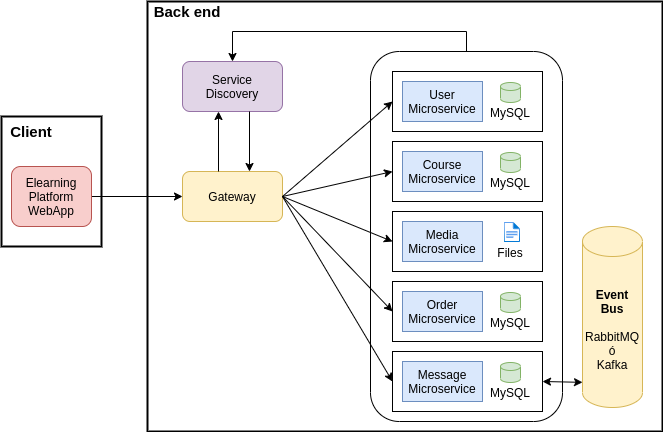

The diagram above was exported from draw.io. Its source (the exported page's mxGraphModel, read from the mxfile embedded in the PNG):
<mxGraphModel dx="764" dy="671" grid="1" gridSize="10" guides="1" tooltips="1" connect="1" arrows="1" fold="1" page="1" pageScale="1" pageWidth="850" pageHeight="1100" math="0" shadow="0">
  <root>
    <mxCell id="0" />
    <mxCell id="1" parent="0" />
    <mxCell id="iVZj3Pr1pggp9NwPiFVm-45" value="" style="rounded=0;whiteSpace=wrap;html=1;strokeWidth=2;" parent="1" vertex="1">
      <mxGeometry x="159" y="285" width="100" height="130" as="geometry" />
    </mxCell>
    <mxCell id="iVZj3Pr1pggp9NwPiFVm-35" value="" style="rounded=0;whiteSpace=wrap;html=1;strokeWidth=2;" parent="1" vertex="1">
      <mxGeometry x="305" y="170" width="515" height="430" as="geometry" />
    </mxCell>
    <mxCell id="iVZj3Pr1pggp9NwPiFVm-33" style="edgeStyle=orthogonalEdgeStyle;rounded=0;orthogonalLoop=1;jettySize=auto;html=1;exitX=0.5;exitY=0;exitDx=0;exitDy=0;entryX=0.5;entryY=0;entryDx=0;entryDy=0;" parent="1" source="iVZj3Pr1pggp9NwPiFVm-32" target="iVZj3Pr1pggp9NwPiFVm-28" edge="1">
      <mxGeometry relative="1" as="geometry" />
    </mxCell>
    <mxCell id="iVZj3Pr1pggp9NwPiFVm-32" value="" style="rounded=1;whiteSpace=wrap;html=1;" parent="1" vertex="1">
      <mxGeometry x="528" y="220" width="192" height="370" as="geometry" />
    </mxCell>
    <mxCell id="iVZj3Pr1pggp9NwPiFVm-6" value="" style="rounded=0;whiteSpace=wrap;html=1;" parent="1" vertex="1">
      <mxGeometry x="550" y="240" width="150" height="60" as="geometry" />
    </mxCell>
    <mxCell id="iVZj3Pr1pggp9NwPiFVm-1" value="Gateway" style="rounded=1;whiteSpace=wrap;html=1;fillColor=#fff2cc;strokeColor=#d6b656;" parent="1" vertex="1">
      <mxGeometry x="340" y="340" width="100" height="50" as="geometry" />
    </mxCell>
    <mxCell id="iVZj3Pr1pggp9NwPiFVm-2" value="User Microservice" style="rounded=0;whiteSpace=wrap;html=1;fillColor=#dae8fc;strokeColor=#6c8ebf;" parent="1" vertex="1">
      <mxGeometry x="560" y="250" width="80" height="40" as="geometry" />
    </mxCell>
    <mxCell id="iVZj3Pr1pggp9NwPiFVm-3" value="" style="shape=cylinder3;whiteSpace=wrap;html=1;boundedLbl=1;backgroundOutline=1;size=4;fillColor=#d5e8d4;strokeColor=#82b366;" parent="1" vertex="1">
      <mxGeometry x="658" y="251" width="20" height="20" as="geometry" />
    </mxCell>
    <mxCell id="iVZj3Pr1pggp9NwPiFVm-5" value="MySQL" style="text;html=1;strokeColor=none;fillColor=none;align=center;verticalAlign=middle;whiteSpace=wrap;rounded=0;" parent="1" vertex="1">
      <mxGeometry x="648" y="271" width="40" height="20" as="geometry" />
    </mxCell>
    <mxCell id="iVZj3Pr1pggp9NwPiFVm-7" value="" style="rounded=0;whiteSpace=wrap;html=1;" parent="1" vertex="1">
      <mxGeometry x="550" y="310" width="150" height="60" as="geometry" />
    </mxCell>
    <mxCell id="iVZj3Pr1pggp9NwPiFVm-8" value="Course Microservice" style="rounded=0;whiteSpace=wrap;html=1;fillColor=#dae8fc;strokeColor=#6c8ebf;" parent="1" vertex="1">
      <mxGeometry x="560" y="320" width="80" height="40" as="geometry" />
    </mxCell>
    <mxCell id="iVZj3Pr1pggp9NwPiFVm-9" value="" style="shape=cylinder3;whiteSpace=wrap;html=1;boundedLbl=1;backgroundOutline=1;size=4;fillColor=#d5e8d4;strokeColor=#82b366;" parent="1" vertex="1">
      <mxGeometry x="658" y="321" width="20" height="20" as="geometry" />
    </mxCell>
    <mxCell id="iVZj3Pr1pggp9NwPiFVm-10" value="MySQL" style="text;html=1;strokeColor=none;fillColor=none;align=center;verticalAlign=middle;whiteSpace=wrap;rounded=0;" parent="1" vertex="1">
      <mxGeometry x="648" y="341" width="40" height="20" as="geometry" />
    </mxCell>
    <mxCell id="iVZj3Pr1pggp9NwPiFVm-11" value="" style="rounded=0;whiteSpace=wrap;html=1;" parent="1" vertex="1">
      <mxGeometry x="550" y="380" width="150" height="60" as="geometry" />
    </mxCell>
    <mxCell id="iVZj3Pr1pggp9NwPiFVm-12" value="Media Microservice" style="rounded=0;whiteSpace=wrap;html=1;fillColor=#dae8fc;strokeColor=#6c8ebf;" parent="1" vertex="1">
      <mxGeometry x="560" y="390" width="80" height="40" as="geometry" />
    </mxCell>
    <mxCell id="iVZj3Pr1pggp9NwPiFVm-14" value="Files" style="text;html=1;strokeColor=none;fillColor=none;align=center;verticalAlign=middle;whiteSpace=wrap;rounded=0;" parent="1" vertex="1">
      <mxGeometry x="648" y="411" width="40" height="20" as="geometry" />
    </mxCell>
    <mxCell id="iVZj3Pr1pggp9NwPiFVm-15" value="" style="rounded=0;whiteSpace=wrap;html=1;" parent="1" vertex="1">
      <mxGeometry x="550" y="450" width="150" height="60" as="geometry" />
    </mxCell>
    <mxCell id="iVZj3Pr1pggp9NwPiFVm-16" value="Order Microservice" style="rounded=0;whiteSpace=wrap;html=1;fillColor=#dae8fc;strokeColor=#6c8ebf;" parent="1" vertex="1">
      <mxGeometry x="560" y="460" width="80" height="40" as="geometry" />
    </mxCell>
    <mxCell id="iVZj3Pr1pggp9NwPiFVm-17" value="" style="shape=cylinder3;whiteSpace=wrap;html=1;boundedLbl=1;backgroundOutline=1;size=4;fillColor=#d5e8d4;strokeColor=#82b366;" parent="1" vertex="1">
      <mxGeometry x="658" y="461" width="20" height="20" as="geometry" />
    </mxCell>
    <mxCell id="iVZj3Pr1pggp9NwPiFVm-18" value="MySQL" style="text;html=1;strokeColor=none;fillColor=none;align=center;verticalAlign=middle;whiteSpace=wrap;rounded=0;" parent="1" vertex="1">
      <mxGeometry x="648" y="481" width="40" height="20" as="geometry" />
    </mxCell>
    <mxCell id="iVZj3Pr1pggp9NwPiFVm-20" value="" style="aspect=fixed;html=1;points=[];align=center;image;fontSize=12;image=img/lib/azure2/general/File.svg;" parent="1" vertex="1">
      <mxGeometry x="661.77" y="391" width="16.23" height="20" as="geometry" />
    </mxCell>
    <mxCell id="iVZj3Pr1pggp9NwPiFVm-24" value="" style="endArrow=classic;html=1;entryX=0;entryY=0.5;entryDx=0;entryDy=0;exitX=1;exitY=0.5;exitDx=0;exitDy=0;" parent="1" source="iVZj3Pr1pggp9NwPiFVm-1" target="iVZj3Pr1pggp9NwPiFVm-6" edge="1">
      <mxGeometry width="50" height="50" relative="1" as="geometry">
        <mxPoint x="400" y="380" as="sourcePoint" />
        <mxPoint x="450" y="330" as="targetPoint" />
      </mxGeometry>
    </mxCell>
    <mxCell id="iVZj3Pr1pggp9NwPiFVm-25" value="" style="endArrow=classic;html=1;entryX=0;entryY=0.5;entryDx=0;entryDy=0;exitX=1;exitY=0.5;exitDx=0;exitDy=0;" parent="1" source="iVZj3Pr1pggp9NwPiFVm-1" target="iVZj3Pr1pggp9NwPiFVm-7" edge="1">
      <mxGeometry width="50" height="50" relative="1" as="geometry">
        <mxPoint x="400" y="380" as="sourcePoint" />
        <mxPoint x="450" y="330" as="targetPoint" />
      </mxGeometry>
    </mxCell>
    <mxCell id="iVZj3Pr1pggp9NwPiFVm-26" value="" style="endArrow=classic;html=1;entryX=0;entryY=0.5;entryDx=0;entryDy=0;exitX=1;exitY=0.5;exitDx=0;exitDy=0;" parent="1" source="iVZj3Pr1pggp9NwPiFVm-1" target="iVZj3Pr1pggp9NwPiFVm-11" edge="1">
      <mxGeometry width="50" height="50" relative="1" as="geometry">
        <mxPoint x="400" y="380" as="sourcePoint" />
        <mxPoint x="450" y="330" as="targetPoint" />
      </mxGeometry>
    </mxCell>
    <mxCell id="iVZj3Pr1pggp9NwPiFVm-27" value="" style="endArrow=classic;html=1;entryX=0;entryY=0.5;entryDx=0;entryDy=0;exitX=1;exitY=0.5;exitDx=0;exitDy=0;" parent="1" source="iVZj3Pr1pggp9NwPiFVm-1" target="iVZj3Pr1pggp9NwPiFVm-15" edge="1">
      <mxGeometry width="50" height="50" relative="1" as="geometry">
        <mxPoint x="400" y="380" as="sourcePoint" />
        <mxPoint x="450" y="330" as="targetPoint" />
      </mxGeometry>
    </mxCell>
    <mxCell id="iVZj3Pr1pggp9NwPiFVm-28" value="Service&lt;br&gt;Discovery" style="rounded=1;whiteSpace=wrap;html=1;fillColor=#e1d5e7;strokeColor=#9673a6;" parent="1" vertex="1">
      <mxGeometry x="340" y="230" width="100" height="50" as="geometry" />
    </mxCell>
    <mxCell id="iVZj3Pr1pggp9NwPiFVm-29" value="" style="endArrow=classic;html=1;exitX=0.36;exitY=0;exitDx=0;exitDy=0;exitPerimeter=0;" parent="1" source="iVZj3Pr1pggp9NwPiFVm-1" edge="1">
      <mxGeometry width="50" height="50" relative="1" as="geometry">
        <mxPoint x="400" y="370" as="sourcePoint" />
        <mxPoint x="376" y="280" as="targetPoint" />
      </mxGeometry>
    </mxCell>
    <mxCell id="iVZj3Pr1pggp9NwPiFVm-30" value="" style="endArrow=classic;html=1;" parent="1" edge="1">
      <mxGeometry width="50" height="50" relative="1" as="geometry">
        <mxPoint x="407" y="280" as="sourcePoint" />
        <mxPoint x="407" y="340" as="targetPoint" />
      </mxGeometry>
    </mxCell>
    <mxCell id="iVZj3Pr1pggp9NwPiFVm-36" value="&lt;b&gt;Event&lt;br&gt;Bus&lt;/b&gt;&lt;br&gt;&lt;br&gt;RabbitMQ&lt;br&gt;ó&lt;br&gt;Kafka" style="shape=cylinder3;whiteSpace=wrap;html=1;boundedLbl=1;backgroundOutline=1;size=15;strokeWidth=1;fillColor=#fff2cc;strokeColor=#d6b656;" parent="1" vertex="1">
      <mxGeometry x="740" y="395" width="60" height="181" as="geometry" />
    </mxCell>
    <mxCell id="iVZj3Pr1pggp9NwPiFVm-40" value="" style="endArrow=classic;startArrow=classic;html=1;entryX=0;entryY=0.861;entryDx=0;entryDy=0;entryPerimeter=0;exitX=1;exitY=0.5;exitDx=0;exitDy=0;" parent="1" source="3GhV4uyb3u4Zh53jHBL8-1" target="iVZj3Pr1pggp9NwPiFVm-36" edge="1">
      <mxGeometry width="50" height="50" relative="1" as="geometry">
        <mxPoint x="420" y="340" as="sourcePoint" />
        <mxPoint x="470" y="290" as="targetPoint" />
      </mxGeometry>
    </mxCell>
    <mxCell id="iVZj3Pr1pggp9NwPiFVm-41" value="&lt;b&gt;&lt;font style=&quot;font-size: 15px&quot;&gt;Back end&lt;/font&gt;&lt;/b&gt;" style="text;html=1;strokeColor=none;fillColor=none;align=center;verticalAlign=middle;whiteSpace=wrap;rounded=0;" parent="1" vertex="1">
      <mxGeometry x="310" y="170" width="70" height="20" as="geometry" />
    </mxCell>
    <mxCell id="iVZj3Pr1pggp9NwPiFVm-47" style="edgeStyle=orthogonalEdgeStyle;rounded=0;orthogonalLoop=1;jettySize=auto;html=1;entryX=0;entryY=0.5;entryDx=0;entryDy=0;" parent="1" source="iVZj3Pr1pggp9NwPiFVm-42" target="iVZj3Pr1pggp9NwPiFVm-1" edge="1">
      <mxGeometry relative="1" as="geometry" />
    </mxCell>
    <mxCell id="iVZj3Pr1pggp9NwPiFVm-42" value="Elearning&lt;br&gt;Platform&lt;br&gt;WebApp" style="rounded=1;whiteSpace=wrap;html=1;strokeWidth=1;fillColor=#f8cecc;strokeColor=#b85450;" parent="1" vertex="1">
      <mxGeometry x="169" y="335" width="80" height="60" as="geometry" />
    </mxCell>
    <mxCell id="iVZj3Pr1pggp9NwPiFVm-46" value="&lt;b&gt;&lt;font style=&quot;font-size: 15px&quot;&gt;Client&lt;/font&gt;&lt;/b&gt;" style="text;html=1;strokeColor=none;fillColor=none;align=center;verticalAlign=middle;whiteSpace=wrap;rounded=0;" parent="1" vertex="1">
      <mxGeometry x="159" y="290" width="60" height="20" as="geometry" />
    </mxCell>
    <mxCell id="3GhV4uyb3u4Zh53jHBL8-1" value="" style="rounded=0;whiteSpace=wrap;html=1;" vertex="1" parent="1">
      <mxGeometry x="550" y="520" width="150" height="60" as="geometry" />
    </mxCell>
    <mxCell id="3GhV4uyb3u4Zh53jHBL8-2" value="Message Microservice" style="rounded=0;whiteSpace=wrap;html=1;fillColor=#dae8fc;strokeColor=#6c8ebf;" vertex="1" parent="1">
      <mxGeometry x="560" y="530" width="80" height="40" as="geometry" />
    </mxCell>
    <mxCell id="3GhV4uyb3u4Zh53jHBL8-3" value="" style="shape=cylinder3;whiteSpace=wrap;html=1;boundedLbl=1;backgroundOutline=1;size=4;fillColor=#d5e8d4;strokeColor=#82b366;" vertex="1" parent="1">
      <mxGeometry x="658" y="531" width="20" height="20" as="geometry" />
    </mxCell>
    <mxCell id="3GhV4uyb3u4Zh53jHBL8-4" value="MySQL" style="text;html=1;strokeColor=none;fillColor=none;align=center;verticalAlign=middle;whiteSpace=wrap;rounded=0;" vertex="1" parent="1">
      <mxGeometry x="648" y="551" width="40" height="20" as="geometry" />
    </mxCell>
    <mxCell id="3GhV4uyb3u4Zh53jHBL8-5" value="" style="endArrow=classic;html=1;entryX=0;entryY=0.5;entryDx=0;entryDy=0;exitX=1;exitY=0.5;exitDx=0;exitDy=0;" edge="1" parent="1" source="iVZj3Pr1pggp9NwPiFVm-1" target="3GhV4uyb3u4Zh53jHBL8-1">
      <mxGeometry width="50" height="50" relative="1" as="geometry">
        <mxPoint x="440" y="360" as="sourcePoint" />
        <mxPoint x="528" y="526" as="targetPoint" />
      </mxGeometry>
    </mxCell>
  </root>
</mxGraphModel>